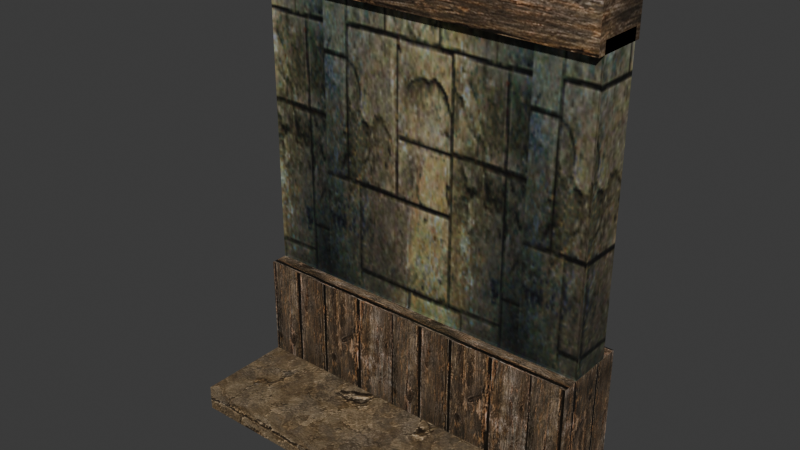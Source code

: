 # Source: source.blend  (saved by Blender 5.2.45; exported with 4.5.12 LTS)
import bpy
from mathutils import Matrix  # noqa: F401  (used for matrix-valued properties, if any)

bpy.ops.wm.read_factory_settings(use_empty=True)
scene = bpy.context.scene
scene.name = 'HouseWall01'

# ---- collections
col_collection = bpy.data.collections.new('Collection'); scene.collection.children.link(col_collection)

# ---- images (referenced by path relative to the original .blend; pixels are not part of the script)
import os
ASSET_DIR = os.environ.get("B2B_ASSET_DIR", "")  # directory of the original .blend (textures are referenced by path, not embedded)
HERE = os.path.dirname(os.path.abspath(__file__))  # packed textures are extracted next to this script under _unpacked/

def load_image(name, relpath, width, height, colorspace="sRGB"):
    """Load a texture the original file referenced (path relative to the .blend, or extracted next to this script)."""
    p = next((c for c in (os.path.join(HERE, relpath), os.path.join(ASSET_DIR, relpath)) if relpath and os.path.exists(c)), "")
    if p:
        img = bpy.data.images.load(p, check_existing=True)
        img.name = name
    else:  # same state as the original file: an image datablock whose file is absent (Cycles renders it pink)
        img = bpy.data.images.new(name, width, height)
        img.source = "FILE"
        img.filepath = "//" + (relpath or name)
    img.colorspace_settings.name = colorspace
    return img
img_tile_wood01_jpg = load_image('tile_wood01.jpg', '_unpacked/tile_wood01.92b9cf10.jpg', 128, 128, 'sRGB')
img_tile_wood02_jpg = load_image('tile_wood02.jpg', '_unpacked/tile_wood02.9aa741ce.jpg', 512, 512, 'sRGB')
img_tile_ston04_jpg = load_image('tile_ston04.jpg', '_unpacked/tile_ston04.1c8ec81d.jpg', 512, 512, 'sRGB')

# ---- materials (node trees are filled in below, after node groups)
mat_tile_wood01_jpg = bpy.data.materials.new('tile_wood01.jpg')
mat_tile_wood01_jpg.diffuse_color = (0.8394, 0.5622, 0.6233, 1.0)
mat_tile_wood02_jpg = bpy.data.materials.new('tile_wood02.jpg')
mat_tile_wood02_jpg.diffuse_color = (0.6964, 0.8051, 0.6414, 1.0)
mat_tile_ston04_jpg = bpy.data.materials.new('tile_ston04.jpg')
mat_tile_ston04_jpg.diffuse_color = (0.457, 0.5598, 0.6436, 1.0)

# ---- material node trees
mat_tile_wood01_jpg.use_nodes = True; mat_tile_wood01_jpg.node_tree.nodes.clear()
_N = mat_tile_wood01_jpg.node_tree.nodes; _L = mat_tile_wood01_jpg.node_tree.links
n0 = _N.new('ShaderNodeBsdfPrincipled'); n0.name = 'Principled BSDF'; n0.location = (-200, 100)
n0.inputs[10].default_value = 0.005
n1 = _N.new('ShaderNodeOutputMaterial'); n1.name = 'Material Output'; n1.location = (200, 100)
n2 = _N.new('ShaderNodeTexImage'); n2.name = 'Image Texture'; n2.location = (-600, 100)
n2.image = img_tile_wood01_jpg
_L.new(n0.outputs[0], n1.inputs[0])
_L.new(n2.outputs[0], n0.inputs[0])
n1.is_active_output = True
mat_tile_wood02_jpg.use_nodes = True; mat_tile_wood02_jpg.node_tree.nodes.clear()
_N = mat_tile_wood02_jpg.node_tree.nodes; _L = mat_tile_wood02_jpg.node_tree.links
n0 = _N.new('ShaderNodeBsdfPrincipled'); n0.name = 'Principled BSDF'; n0.location = (-200, 100)
n0.inputs[10].default_value = 0.005
n1 = _N.new('ShaderNodeOutputMaterial'); n1.name = 'Material Output'; n1.location = (200, 100)
n2 = _N.new('ShaderNodeTexImage'); n2.name = 'Image Texture'; n2.location = (-600, 100)
n2.image = img_tile_wood02_jpg
_L.new(n0.outputs[0], n1.inputs[0])
_L.new(n2.outputs[0], n0.inputs[0])
n1.is_active_output = True
mat_tile_ston04_jpg.use_nodes = True; mat_tile_ston04_jpg.node_tree.nodes.clear()
_N = mat_tile_ston04_jpg.node_tree.nodes; _L = mat_tile_ston04_jpg.node_tree.links
n0 = _N.new('ShaderNodeBsdfPrincipled'); n0.name = 'Principled BSDF'; n0.location = (-200, 100)
n0.inputs[10].default_value = 0.005
n1 = _N.new('ShaderNodeOutputMaterial'); n1.name = 'Material Output'; n1.location = (200, 100)
n2 = _N.new('ShaderNodeTexImage'); n2.name = 'Image Texture'; n2.location = (-600, 100)
n2.image = img_tile_ston04_jpg
_L.new(n0.outputs[0], n1.inputs[0])
_L.new(n2.outputs[0], n0.inputs[0])
n1.is_active_output = True

# ---- world
world_world = bpy.data.worlds.new('World'); scene.world = world_world
world_world.use_nodes = True; world_world.node_tree.nodes.clear()
_N = world_world.node_tree.nodes; _L = world_world.node_tree.links
n0 = _N.new('ShaderNodeOutputWorld'); n0.name = 'World Output'; n0.location = (200, 100)
n1 = _N.new('ShaderNodeBackground'); n1.name = 'Background'; n1.location = (-200, 100)
n1.inputs[0].default_value = (0.05088, 0.05088, 0.05088, 1.0)
_L.new(n1.outputs[0], n0.inputs[0])
n0.is_active_output = True
world_world.color = (0.05088, 0.05088, 0.05088)
world_world.sun_shadow_jitter_overblur = 0.0

# ---- meshes
me_housewall01 = bpy.data.meshes.new('HouseWall01')
me_housewall01.from_pydata([(-100.1, 39.37, 73.78), (-100.1, 39.37, 246.2), (-98.55, 38.72, 244.9), (-98.55, 38.72, 75.08), (100.0, 39.37, 246.2), (98.52, 38.72, 244.9), (100.0, 39.37, 73.78), (98.52, 38.72, 75.08), (-100.1, 13.56, 73.78), (100.0, 13.56, 73.78), (98.52, 14.21, 75.08), (-98.55, 14.21, 75.08), (100.0, 13.56, 246.2), (98.52, 14.21, 244.9), (-100.1, 13.56, 246.2), (-98.55, 14.21, 244.9), (-100.1, 49.55, 73.74), (100.0, 49.55, 73.74), (100.0, 49.55, 0.2808), (-100.1, 49.55, 0.2808), (100.0, 3.672, 73.74), (-100.1, 3.672, 73.74), (-100.1, 3.672, 0.2808), (100.0, 3.672, 0.2808), (100.0, 42.67, 264.5), (-100.1, 42.67, 264.5), (-100.1, 8.82, 264.5), (100.0, 8.82, 264.5), (100.0, 42.67, 239.5), (-100.1, 42.67, 239.5), (-100.1, 8.82, 239.5), (100.0, 8.82, 239.5), (100.0, -50.9, 14.54), (-100.1, -50.9, 14.54), (-100.1, -50.9, 0.2809), (100.0, -50.9, 0.2809), (100.0, 3.683, 14.54), (100.0, 3.683, 0.2808), (-100.1, 3.683, 14.54), (-100.1, 3.683, 0.2808)], [], [(0, 1, 2), (2, 3, 0), (1, 4, 5), (5, 2, 1), (4, 6, 7), (7, 5, 4), (6, 0, 3), (3, 7, 6), (3, 2, 5), (5, 7, 3), (8, 9, 10), (10, 11, 8), (9, 12, 13), (13, 10, 9), (12, 14, 15), (15, 13, 12), (14, 8, 11), (11, 15, 14), (11, 10, 13), (13, 15, 11), (6, 4, 12), (12, 9, 6), (1, 0, 8), (8, 14, 1), (16, 17, 18), (18, 19, 16), (20, 21, 22), (22, 23, 20), (17, 20, 23), (23, 18, 17), (21, 16, 19), (19, 22, 21), (17, 16, 21), (17, 21, 20), (24, 25, 26), (26, 27, 24), (28, 29, 25), (25, 24, 28), (30, 31, 27), (27, 26, 30), (31, 28, 24), (24, 27, 31), (29, 30, 26), (26, 25, 29), (32, 33, 34), (34, 35, 32), (36, 32, 35), (35, 37, 36), (33, 38, 39), (39, 34, 33), (36, 38, 33), (36, 33, 32)])
me_housewall01.polygons.foreach_set('use_smooth', [True] * 52)
me_housewall01.polygons.foreach_set('material_index', [0, 0, 0, 0, 0, 0, 0, 0, 0, 0, 0, 0, 0, 0, 0, 0, 0, 0, 0, 0, 0, 0, 0, 0, 1, 1, 1, 1, 1, 1, 1, 1, 1, 1, 1, 1, 1, 1, 1, 1, 1, 1, 1, 1, 2, 2, 2, 2, 2, 2, 2, 2])
_k = set([(0, 1), (0, 3), (1, 2), (1, 8), (2, 3), (2, 5), (3, 7), (4, 5), (4, 6), (5, 7), (6, 7), (6, 12), (8, 11), (8, 14), (9, 10), (9, 12), (10, 11), (10, 13), (11, 15), (12, 13), (13, 15), (14, 15), (16, 17), (16, 19), (16, 21), (17, 18), (17, 20), (20, 21), (20, 23), (21, 22), (24, 25), (24, 27), (24, 28), (25, 26), (25, 29), (26, 27), (26, 30), (27, 31), (32, 33), (32, 35), (32, 36), (33, 34), (33, 38), (35, 36)])
me_housewall01.attributes.new('sharp_edge', 'BOOLEAN', 'EDGE').data.foreach_set('value', [ (min(e.vertices), max(e.vertices)) in _k for e in me_housewall01.edges])
_uv = me_housewall01.uv_layers.new(name='Float2')
_uv.uv.foreach_set('vector', [0.0109, -0.0123, 0.0109, 0.9977, 0.01828, 0.9901, 0.01828, 0.9901, 0.01828, -0.004652, 0.0109, -0.0123, 0.0109, 0.9977, 0.9858, 0.9977, 0.9784, 0.9901, 0.9784, 0.9901, 0.01828, 0.9901, 0.0109, 0.9977, 0.9858, 0.9977, 0.9858, -0.0123, 0.9784, -0.004652, 0.9784, -0.004652, 0.9784, 0.9901, 0.9858, 0.9977, 0.9858, -0.0123, 0.0109, -0.0123, 0.01828, -0.004652, 0.01828, -0.004652, 0.9784, -0.004652, 0.9858, -0.0123, 0.01828, -0.004652, 0.01828, 0.9901, 0.9784, 0.9901, 0.9784, 0.9901, 0.9784, -0.004652, 0.01828, -0.004652, -0.2846, 0.0007, 1.278, 0.0007, 1.266, 0.008263, 1.266, 0.008263, -0.2728, 0.008263, -0.2846, 0.0007, 1.278, 0.0007, 1.278, 0.9995, 1.266, 0.9919, 1.266, 0.9919, 1.266, 0.008263, 1.278, 0.0007, 1.278, 0.9995, -0.2846, 0.9995, -0.2728, 0.9919, -0.2728, 0.9919, 1.266, 0.9919, 1.278, 0.9995, -0.2846, 0.9995, -0.2846, 0.0007, -0.2728, 0.008263, -0.2728, 0.008263, -0.2728, 0.9919, -0.2846, 0.9995, -0.2728, 0.008263, 1.266, 0.008263, 1.266, 0.9919, 1.266, 0.9919, -0.2728, 0.9919, -0.2728, 0.008263, 0.3432, 0.0005, 0.3432, 0.9995, 0.1711, 0.9995, 0.1711, 0.9995, 0.1711, 0.0005, 0.3432, 0.0005, 0.3432, 0.9995, 0.3432, 0.0005, 0.1711, 0.0005, 0.1711, 0.0005, 0.1711, 0.9995, 0.3432, 0.9995, 1.717, 1.061, 1.717, -1.179, 0.9909, -1.179, 0.9909, -1.179, 0.9909, 1.061, 1.717, 1.061, 1.717, -1.179, 1.717, 1.061, 0.9909, 1.061, 0.9909, 1.061, 0.9909, -1.179, 1.717, -1.179, 0.0254, 0.8121, 0.0254, 0.1882, 0.9746, 0.1882, 0.9746, 0.1882, 0.9746, 0.8121, 0.0254, 0.8121, 0.0254, 0.1882, 0.0254, 0.8121, 0.9746, 0.8121, 0.9746, 0.8121, 0.9746, 0.1882, 0.0254, 0.1882, -0.6507, 0.3139, 1.445, 0.3139, 1.445, -0.1966, -0.6507, 0.3139, 1.445, -0.1966, -0.6507, -0.1966, 0.9919, 0.5707, 0.0084, 0.5707, 0.0084, 0.4212, 0.0084, 0.4212, 0.9919, 0.4212, 0.9919, 0.5707, 1.001, 0.6227, -0.0004, 0.6227, -0.0004, 0.7537, -0.0004, 0.7537, 1.001, 0.7537, 1.001, 0.6227, -0.0004, 0.6227, 1.001, 0.6227, 1.001, 0.7537, 1.001, 0.7537, -0.0004, 0.7537, -0.0004, 0.6227, 0.0006, 0.4489, 0.1408, 0.4489, 0.1408, 0.5511, 0.1408, 0.5511, 0.0006, 0.5511, 0.0006, 0.4489, 0.1408, 0.4489, 0.0006, 0.4489, 0.0006, 0.5511, 0.0006, 0.5511, 0.1408, 0.5511, 0.1408, 0.4489, 1.73, 0.5378, 0.1518, 0.5378, 0.1518, 0.3976, 0.1518, 0.3976, 1.73, 0.3976, 1.73, 0.5378, -0.4757, 0.573, -1.033, 0.573, -1.033, 0.427, -1.033, 0.427, -0.4757, 0.427, -0.4757, 0.573, -1.033, 0.573, -0.4757, 0.573, -0.4757, 0.427, -0.4757, 0.427, -1.033, 0.427, -1.033, 0.573, 1.516, -0.1042, 0.1603, -0.1042, 0.1603, -0.4491, 1.516, -0.1042, 0.1603, -0.4491, 1.516, -0.4491])
me_housewall01.materials.append(mat_tile_wood01_jpg)
me_housewall01.materials.append(mat_tile_wood02_jpg)
me_housewall01.materials.append(mat_tile_ston04_jpg)
me_housewall01.update()
me_housewall01.normals_split_custom_set([tuple(v) for v in zip(*[iter([0.3943, 0.919, 0.0, 0.3942, 0.919, 0.0, 0.3942, 0.919, 0.0, 0.3942, 0.919, 0.0, 0.3943, 0.919, 0.0, 0.3943, 0.919, 0.0, 0.0, 0.8952, -0.4457, 0.0, 0.8952, -0.4457, 0.0, 0.8952, -0.4457, 0.0, 0.8952, -0.4457, 0.0, 0.8952, -0.4457, 0.0, 0.8952, -0.4457, -0.3942, 0.919, 0.0, -0.3943, 0.919, 0.0, -0.3943, 0.919, 0.0, -0.3943, 0.919, 0.0, -0.3942, 0.919, 0.0, -0.3942, 0.919, 0.0, 0.0, 0.8952, 0.4457, 0.0, 0.8952, 0.4457, 0.0, 0.8952, 0.4457, 0.0, 0.8952, 0.4457, 0.0, 0.8952, 0.4457, 0.0, 0.8952, 0.4457, 0.0, 1.0, 0.0, 0.0, 1.0, 0.0, 0.0, 1.0, 0.0, 0.0, 1.0, 0.0, 0.0, 1.0, 0.0, 0.0, 1.0, 0.0, 0.0, -0.8952, 0.4457, 0.0, -0.8952, 0.4457, 0.0, -0.8952, 0.4457, 0.0, -0.8952, 0.4457, 0.0, -0.8952, 0.4457, 0.0, -0.8952, 0.4457, -0.3942, -0.919, 5.18e-07, -0.3942, -0.919, 5.368e-07, -0.3942, -0.919, 5.367e-07, -0.3942, -0.919, 5.367e-07, -0.3942, -0.919, 5.178e-07, -0.3942, -0.919, 5.18e-07, 0.0, -0.8952, -0.4457, 0.0, -0.8952, -0.4457, 0.0, -0.8952, -0.4457, 0.0, -0.8952, -0.4457, 0.0, -0.8952, -0.4457, 0.0, -0.8952, -0.4457, 0.3942, -0.919, 5.18e-07, 0.3943, -0.919, 5.368e-07, 0.3943, -0.919, 5.367e-07, 0.3943, -0.919, 5.367e-07, 0.3942, -0.919, 5.178e-07, 0.3942, -0.919, 5.18e-07, 0.0, -1.0, 5.771e-07, 0.0, -1.0, 5.691e-07, 0.0, -1.0, 5.757e-07, 0.0, -1.0, 5.757e-07, 0.0, -1.0, 5.837e-07, 0.0, -1.0, 5.771e-07, 1.0, 0.0, 0.0, 1.0, 0.0, 0.0, 1.0, 0.0, 0.0, 1.0, 0.0, 0.0, 1.0, 0.0, 0.0, 1.0, 0.0, 0.0, -1.0, 0.0, 0.0, -1.0, 0.0, 0.0, -1.0, 0.0, 0.0, -1.0, 0.0, 0.0, -1.0, 0.0, 0.0, -1.0, 0.0, 0.0, 0.0, 1.0, 2.4e-08, 0.0, 1.0, 1.072e-07, 0.0, 1.0, 8.315e-08, 0.0, 1.0, 8.315e-08, 0.0, 1.0, 0.0, 0.0, 1.0, 2.4e-08, 0.0, -1.0, 1.404e-06, 0.0, -1.0, 1.404e-06, 0.0, -1.0, 1.404e-06, 0.0, -1.0, 1.404e-06, 0.0, -1.0, 1.404e-06, 0.0, -1.0, 1.404e-06, 1.0, -9.269e-07, 5.906e-07, 1.0, 0.0, 0.0, 1.0, -1.681e-06, 1.071e-06, 1.0, -1.681e-06, 1.071e-06, 1.0, -2.608e-06, 1.662e-06, 1.0, -9.269e-07, 5.906e-07, -1.0, 0.0, 0.0, -1.0, 0.0, 0.0, -1.0, 0.0, 0.0, -1.0, 0.0, 0.0, -1.0, 0.0, 0.0, -1.0, 0.0, 0.0, 0.0, 0.0, 1.0, 0.0, 0.0, 1.0, 0.0, 0.0, 1.0, 0.0, 0.0, 1.0, 0.0, 0.0, 1.0, 0.0, 0.0, 1.0, 0.0, 2.705e-06, 1.0, 0.0, 2.705e-06, 1.0, 0.0, 2.705e-06, 1.0, 0.0, 2.705e-06, 1.0, 0.0, 2.705e-06, 1.0, 0.0, 2.705e-06, 1.0, 0.0, 1.0, 0.0, 0.0, 1.0, 0.0, 0.0, 1.0, 0.0, 0.0, 1.0, 0.0, 0.0, 1.0, 0.0, 0.0, 1.0, 0.0, 0.0, -1.0, 3.955e-06, 0.0, -1.0, 4e-06, 0.0, -1.0, 3.996e-06, 0.0, -1.0, 3.996e-06, 0.0, -1.0, 3.952e-06, 0.0, -1.0, 3.955e-06, 1.0, -3.431e-07, 0.0, 1.0, 0.0, 0.0, 1.0, -2.337e-07, 0.0, 1.0, -2.337e-07, 0.0, 1.0, -5.768e-07, 0.0, 1.0, -3.431e-07, 0.0, -1.0, 0.0, 0.0, -1.0, 0.0, 0.0, -1.0, 0.0, 0.0, -1.0, 0.0, 0.0, -1.0, 0.0, 0.0, -1.0, 0.0, 0.0, 0.0, -1.0, 0.0, 0.0, -1.0, 0.0, 0.0, -1.0, 0.0, 0.0, -1.0, 0.0, 0.0, -1.0, 0.0, 0.0, -1.0, 0.0, 1.0, 2.509e-06, 0.0, 1.0, 2.509e-06, 0.0, 1.0, 2.509e-06, 0.0, 1.0, 1.881e-06, 0.0, 1.0, 1.881e-06, 0.0, 1.0, 1.881e-06, 0.0, -1.0, -2.115e-07, 0.0, -1.0, 3.136e-07, 0.0, -1.0, 2.115e-07, 0.0, -1.0, 2.115e-07, 0.0, -1.0, -3.136e-07, 0.0, -1.0, -2.115e-07, 0.0, 0.0, 1.817e-06, 1.0, 0.0, 1.817e-06, 1.0, 0.0, 1.817e-06, 1.0, 0.0, 1.817e-06, 1.0, 0.0, 1.817e-06, 1.0, 0.0, 1.817e-06, 1.0])] * 3)])
arm_housewall01_skeleton = bpy.data.armatures.new('HouseWall01_skeleton')  # bones are not reproduced

# ---- objects
ob_housewall01_skeleton = bpy.data.objects.new('HouseWall01_skeleton', arm_housewall01_skeleton)
ob_housewall01 = bpy.data.objects.new('HouseWall01', me_housewall01)

# ---- transforms, parenting, visibility, modifiers, constraints
ob_housewall01_skeleton.location = (0.0, 0.0, 0.0)
ob_housewall01_skeleton.show_in_front = True
ob_housewall01.parent = ob_housewall01_skeleton
ob_housewall01.location = (0.0, 0.0, 0.0)
_vg = ob_housewall01.vertex_groups.new(name='Object02')
_vg.add([0, 1, 2, 3, 4, 5, 6, 7, 8, 9, 10, 11, 12, 13, 14, 15, 16, 17, 18, 19, 20, 21, 22, 23, 24, 25, 26, 27, 28, 29, 30, 31, 32, 33, 34, 35, 36, 37, 38, 39], 1.0, 'REPLACE')
_m = ob_housewall01.modifiers.new('Armature', 'ARMATURE')
_m.object = ob_housewall01_skeleton

# ---- collection membership
scene.collection.objects.link(ob_housewall01_skeleton)
scene.collection.objects.link(ob_housewall01)

# ---- scene / render settings (as saved in the file)
scene.frame_start = 0; scene.frame_end = 0; scene.frame_set(0)
scene.render.engine = 'BLENDER_EEVEE_NEXT'
scene.render.bake_bias = 0.0
scene.render.bake_samples = 0
scene.render.compositor_device = 'GPU'
scene.eevee.use_volume_custom_range = False
scene.eevee.fast_gi_thickness_near = 0.1
scene.eevee.fast_gi_thickness_far = 0.0
scene.eevee.ray_tracing_options.screen_trace_thickness = 0.1
bpy.context.view_layer.update()

# ---- added for rendering (the .blend has no active camera and no usable light): camera, sun
cam_auto = bpy.data.cameras.new('AutoCamera')
cam_auto.lens = 50.0
cam_auto.sensor_width = 36.0
cam_auto.clip_end = 5623.2
ob_auto_camera = bpy.data.objects.new('AutoCamera', cam_auto)
scene.collection.objects.link(ob_auto_camera)
ob_auto_camera.location = (320.395, -385.17, 388.709)
ob_auto_camera.rotation_euler = (1.09748, -7.21219e-08, 0.694738)
scene.camera = ob_auto_camera
light_auto_sun = bpy.data.lights.new('AutoSun', 'SUN')
light_auto_sun.energy = 3.0
light_auto_sun.angle = 0.0523599
ob_auto_sun = bpy.data.objects.new('AutoSun', light_auto_sun)
scene.collection.objects.link(ob_auto_sun)
ob_auto_sun.rotation_euler = (0.872665, 0.174533, 0.523599)
bpy.context.view_layer.update()
